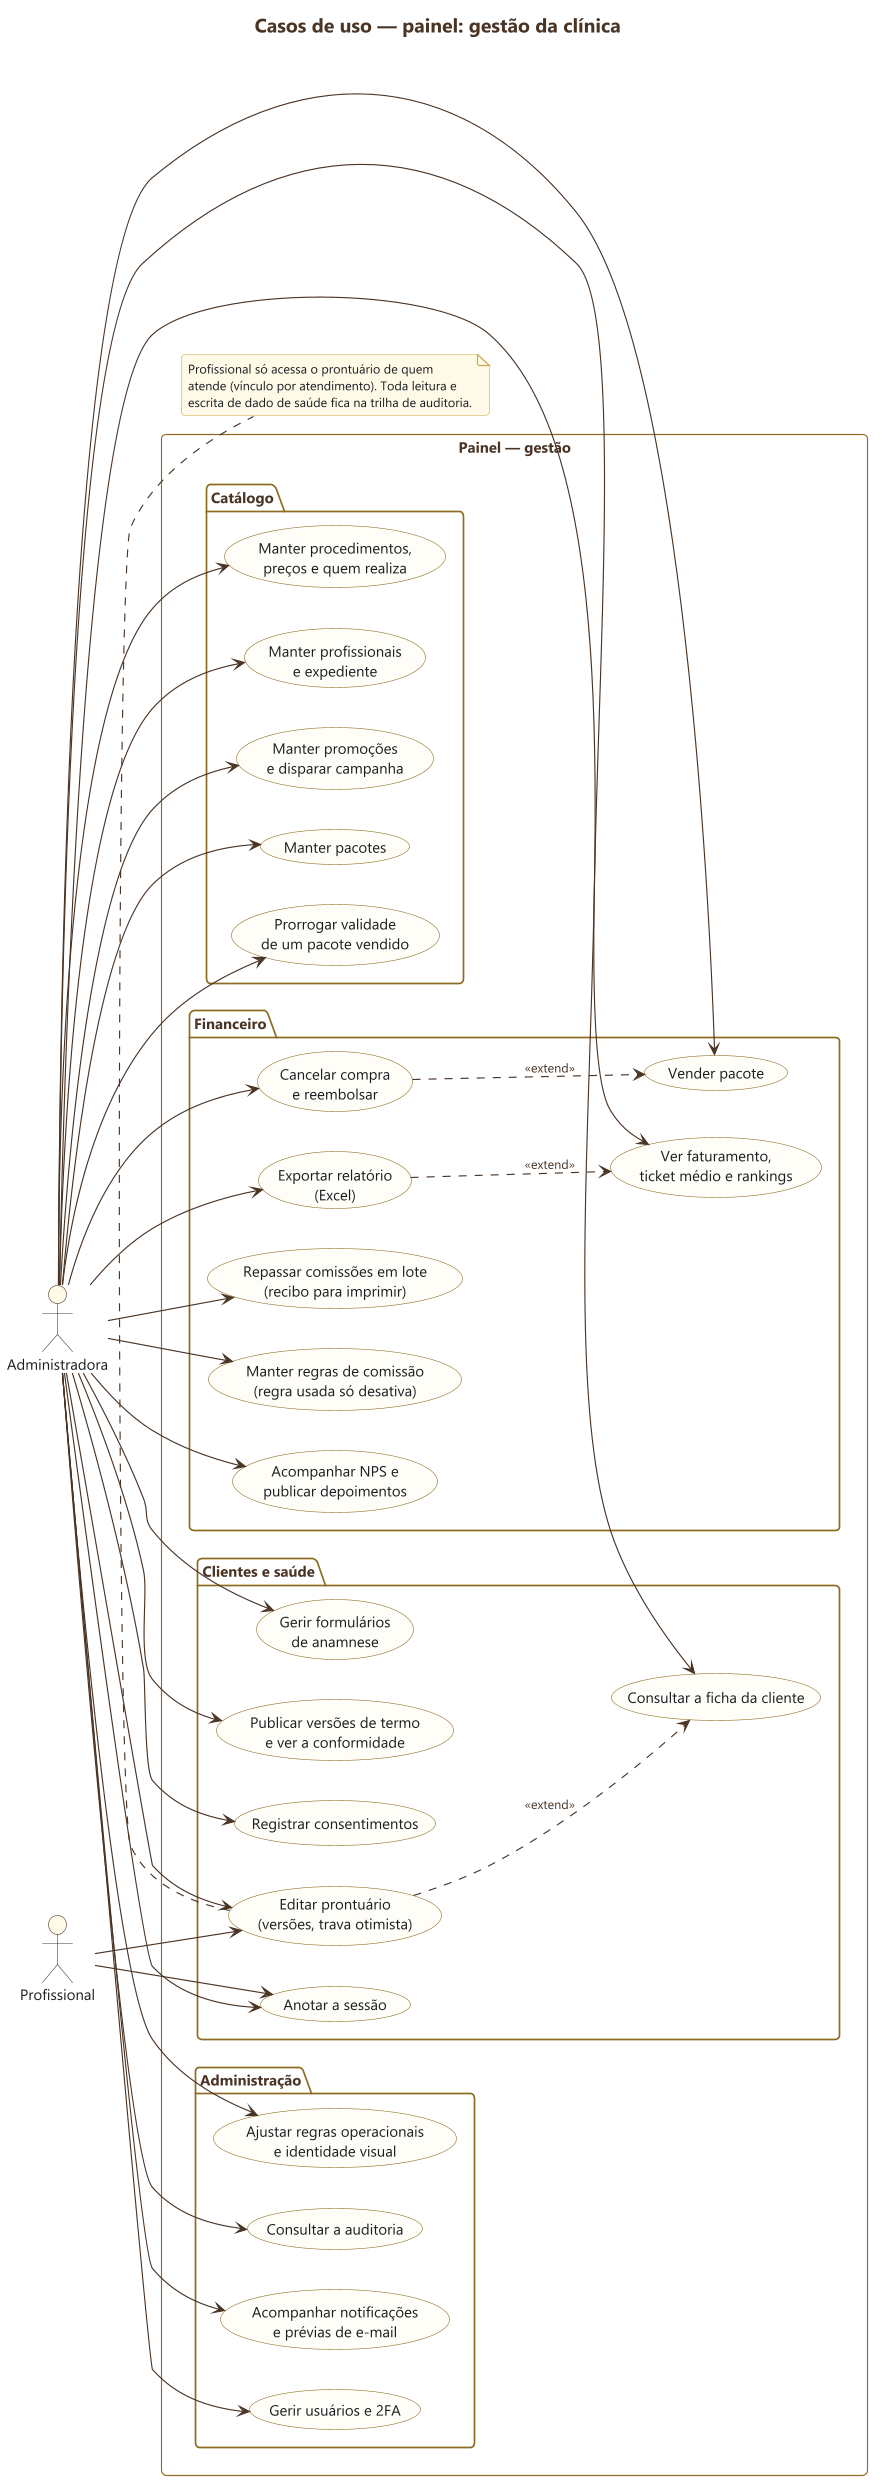

The diagram above was rendered by PlantUML. Its source (embedded in the PNG):
@startuml 05-painel-gestao
skinparamlocked dpi 200
!include ../estilo.iuml
left to right direction
title Casos de uso — painel: gestão da clínica

actor "Administradora" as A
actor "Profissional" as P

rectangle "Painel — gestão" {
  package "Catálogo" {
    usecase "Manter procedimentos,\npreços e quem realiza" as C1
    usecase "Manter profissionais\ne expediente" as C2
    usecase "Manter promoções\ne disparar campanha" as C3
    usecase "Manter pacotes" as C4
    usecase "Prorrogar validade\nde um pacote vendido" as C5
  }
  package "Clientes e saúde" {
    usecase "Consultar a ficha da cliente" as S1
    usecase "Editar prontuário\n(versões, trava otimista)" as S2
    usecase "Anotar a sessão" as S3
    usecase "Gerir formulários\nde anamnese" as S4
    usecase "Publicar versões de termo\ne ver a conformidade" as S5
    usecase "Registrar consentimentos" as S6
  }
  package "Financeiro" {
    usecase "Vender pacote" as F1
    usecase "Cancelar compra\ne reembolsar" as F2
    usecase "Ver faturamento,\nticket médio e rankings" as F3
    usecase "Exportar relatório\n(Excel)" as F4
    usecase "Repassar comissões em lote\n(recibo para imprimir)" as F5
    usecase "Manter regras de comissão\n(regra usada só desativa)" as F7
    usecase "Acompanhar NPS e\npublicar depoimentos" as F6
  }
  package "Administração" {
    usecase "Gerir usuários e 2FA" as G1
    usecase "Ajustar regras operacionais\ne identidade visual" as G2
    usecase "Consultar a auditoria" as G3
    usecase "Acompanhar notificações\ne prévias de e-mail" as G4
  }
}

A --> C1
A --> C2
A --> C3
A --> C4
A --> S1
A --> S2
A --> S3
A --> S4
A --> S5
A --> S6
A --> F1
A --> F2
A --> F3
A --> F4
A --> F5
A --> F6
A --> F7
A --> C5
A --> G1
A --> G2
A --> G3
A --> G4
P --> S2
P --> S3
S2 ..> S1 : <<extend>>
F2 ..> F1 : <<extend>>
F4 ..> F3 : <<extend>>

note bottom of S2
  Profissional só acessa o prontuário de quem
  atende (vínculo por atendimento). Toda leitura e
  escrita de dado de saúde fica na trilha de auditoria.
end note
@enduml